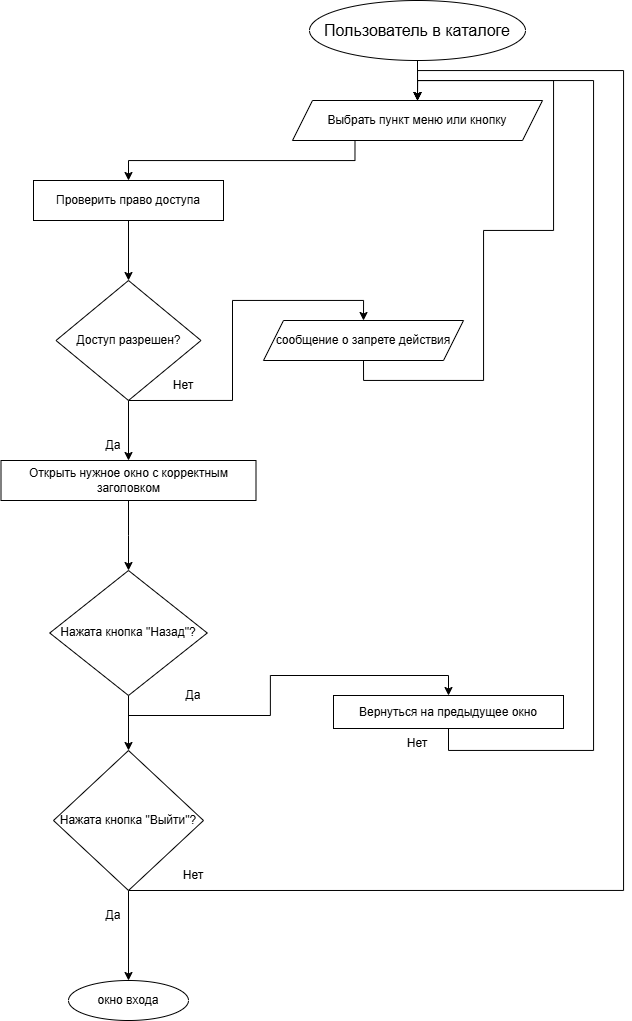

The diagram above was exported from draw.io. Its source (the exported page's mxGraphModel, read from the mxfile embedded in the PNG):
<mxGraphModel dx="2505" dy="999" grid="1" gridSize="10" guides="1" tooltips="1" connect="1" arrows="1" fold="1" page="1" pageScale="1" pageWidth="827" pageHeight="1169" math="0" shadow="0">
  <root>
    <mxCell id="0" />
    <mxCell id="1" parent="0" />
    <mxCell id="PZpUOTvoKxTlHLMFp4H9-68" edge="1" parent="1" source="PZpUOTvoKxTlHLMFp4H9-1" style="edgeStyle=orthogonalEdgeStyle;rounded=0;orthogonalLoop=1;jettySize=auto;html=1;exitX=0.5;exitY=1;exitDx=0;exitDy=0;" target="PZpUOTvoKxTlHLMFp4H9-69">
      <mxGeometry relative="1" as="geometry">
        <mxPoint x="414" y="110" as="targetPoint" />
      </mxGeometry>
    </mxCell>
    <mxCell id="PZpUOTvoKxTlHLMFp4H9-1" parent="1" style="ellipse;whiteSpace=wrap;html=1;" value="&lt;span style=&quot;font-size: 16px;&quot;&gt;Пользователь в каталоге&lt;/span&gt;" vertex="1">
      <mxGeometry height="60" width="216" x="306" y="10" as="geometry" />
    </mxCell>
    <mxCell id="PZpUOTvoKxTlHLMFp4H9-70" edge="1" parent="1" source="PZpUOTvoKxTlHLMFp4H9-69" style="edgeStyle=orthogonalEdgeStyle;rounded=0;orthogonalLoop=1;jettySize=auto;html=1;exitX=0.25;exitY=1;exitDx=0;exitDy=0;" target="PZpUOTvoKxTlHLMFp4H9-71">
      <mxGeometry relative="1" as="geometry">
        <mxPoint x="160" y="200" as="targetPoint" />
      </mxGeometry>
    </mxCell>
    <mxCell id="PZpUOTvoKxTlHLMFp4H9-69" parent="1" style="shape=parallelogram;perimeter=parallelogramPerimeter;whiteSpace=wrap;html=1;fixedSize=1;" value="Выбрать пункт меню или кнопку" vertex="1">
      <mxGeometry height="40" width="250" x="289" y="110" as="geometry" />
    </mxCell>
    <mxCell id="PZpUOTvoKxTlHLMFp4H9-72" edge="1" parent="1" source="PZpUOTvoKxTlHLMFp4H9-71" style="edgeStyle=orthogonalEdgeStyle;rounded=0;orthogonalLoop=1;jettySize=auto;html=1;exitX=0.5;exitY=1;exitDx=0;exitDy=0;" target="PZpUOTvoKxTlHLMFp4H9-73">
      <mxGeometry relative="1" as="geometry">
        <mxPoint x="125" y="270" as="targetPoint" />
      </mxGeometry>
    </mxCell>
    <mxCell id="PZpUOTvoKxTlHLMFp4H9-71" parent="1" style="rounded=0;whiteSpace=wrap;html=1;" value="Проверить право доступа" vertex="1">
      <mxGeometry height="40" width="190" x="30" y="190" as="geometry" />
    </mxCell>
    <mxCell id="PZpUOTvoKxTlHLMFp4H9-74" edge="1" parent="1" source="PZpUOTvoKxTlHLMFp4H9-73" style="edgeStyle=orthogonalEdgeStyle;rounded=0;orthogonalLoop=1;jettySize=auto;html=1;exitX=0.5;exitY=1;exitDx=0;exitDy=0;entryX=0.5;entryY=0;entryDx=0;entryDy=0;" target="PZpUOTvoKxTlHLMFp4H9-75">
      <mxGeometry relative="1" as="geometry">
        <Array as="points">
          <mxPoint x="229" y="410" />
          <mxPoint x="229" y="310" />
          <mxPoint x="360" y="310" />
        </Array>
        <mxPoint x="280" y="350" as="targetPoint" />
      </mxGeometry>
    </mxCell>
    <mxCell id="PZpUOTvoKxTlHLMFp4H9-79" edge="1" parent="1" source="PZpUOTvoKxTlHLMFp4H9-73" style="edgeStyle=orthogonalEdgeStyle;rounded=0;orthogonalLoop=1;jettySize=auto;html=1;exitX=0.5;exitY=1;exitDx=0;exitDy=0;" target="PZpUOTvoKxTlHLMFp4H9-80">
      <mxGeometry relative="1" as="geometry">
        <mxPoint x="125" y="480" as="targetPoint" />
      </mxGeometry>
    </mxCell>
    <mxCell id="PZpUOTvoKxTlHLMFp4H9-73" parent="1" style="rhombus;whiteSpace=wrap;html=1;" value="Доступ разрешен?" vertex="1">
      <mxGeometry height="120" width="145" x="52.5" y="290" as="geometry" />
    </mxCell>
    <mxCell id="PZpUOTvoKxTlHLMFp4H9-77" edge="1" parent="1" source="PZpUOTvoKxTlHLMFp4H9-75" style="edgeStyle=orthogonalEdgeStyle;rounded=0;orthogonalLoop=1;jettySize=auto;html=1;exitX=0.5;exitY=1;exitDx=0;exitDy=0;entryX=0.5;entryY=0;entryDx=0;entryDy=0;" target="PZpUOTvoKxTlHLMFp4H9-69">
      <mxGeometry relative="1" as="geometry">
        <Array as="points">
          <mxPoint x="360" y="390" />
          <mxPoint x="480" y="390" />
          <mxPoint x="480" y="240" />
          <mxPoint x="550" y="240" />
          <mxPoint x="550" y="90" />
          <mxPoint x="414" y="90" />
        </Array>
        <mxPoint x="296" y="330" as="sourcePoint" />
        <mxPoint x="350" y="150" as="targetPoint" />
      </mxGeometry>
    </mxCell>
    <mxCell id="PZpUOTvoKxTlHLMFp4H9-75" parent="1" style="shape=parallelogram;perimeter=parallelogramPerimeter;whiteSpace=wrap;html=1;fixedSize=1;" value="сообщение о запрете действия" vertex="1">
      <mxGeometry height="40" width="200" x="260" y="330" as="geometry" />
    </mxCell>
    <mxCell id="PZpUOTvoKxTlHLMFp4H9-81" edge="1" parent="1" source="PZpUOTvoKxTlHLMFp4H9-80" style="edgeStyle=orthogonalEdgeStyle;rounded=0;orthogonalLoop=1;jettySize=auto;html=1;exitX=0.5;exitY=1;exitDx=0;exitDy=0;" target="PZpUOTvoKxTlHLMFp4H9-82">
      <mxGeometry relative="1" as="geometry">
        <mxPoint x="125" y="560" as="targetPoint" />
      </mxGeometry>
    </mxCell>
    <mxCell id="PZpUOTvoKxTlHLMFp4H9-80" parent="1" style="rounded=0;whiteSpace=wrap;html=1;" value="Открыть нужное окно с корректным заголовком" vertex="1">
      <mxGeometry height="40" width="255" x="-2.5" y="470" as="geometry" />
    </mxCell>
    <mxCell id="PZpUOTvoKxTlHLMFp4H9-86" edge="1" parent="1" source="PZpUOTvoKxTlHLMFp4H9-82" style="edgeStyle=orthogonalEdgeStyle;rounded=0;orthogonalLoop=1;jettySize=auto;html=1;exitX=0.5;exitY=1;exitDx=0;exitDy=0;" target="PZpUOTvoKxTlHLMFp4H9-87">
      <mxGeometry relative="1" as="geometry">
        <mxPoint x="125" y="770" as="targetPoint" />
      </mxGeometry>
    </mxCell>
    <mxCell id="Yq7nXxx7iDyq7HgYl3eL-3" edge="1" parent="1" source="PZpUOTvoKxTlHLMFp4H9-82" style="edgeStyle=orthogonalEdgeStyle;rounded=0;orthogonalLoop=1;jettySize=auto;html=1;exitX=0.5;exitY=1;exitDx=0;exitDy=0;entryX=0.5;entryY=0;entryDx=0;entryDy=0;" target="PZpUOTvoKxTlHLMFp4H9-84">
      <mxGeometry relative="1" as="geometry" />
    </mxCell>
    <mxCell id="PZpUOTvoKxTlHLMFp4H9-82" parent="1" style="rhombus;whiteSpace=wrap;html=1;" value="Нажата кнопка &quot;Назад&quot;?" vertex="1">
      <mxGeometry height="125" width="157.5" x="46.25" y="580" as="geometry" />
    </mxCell>
    <mxCell id="PZpUOTvoKxTlHLMFp4H9-85" edge="1" parent="1" source="PZpUOTvoKxTlHLMFp4H9-84" style="edgeStyle=orthogonalEdgeStyle;rounded=0;orthogonalLoop=1;jettySize=auto;html=1;exitX=0.5;exitY=1;exitDx=0;exitDy=0;entryX=0.5;entryY=0;entryDx=0;entryDy=0;" target="PZpUOTvoKxTlHLMFp4H9-69">
      <mxGeometry relative="1" as="geometry">
        <Array as="points">
          <mxPoint x="445" y="760" />
          <mxPoint x="590" y="760" />
          <mxPoint x="590" y="90" />
          <mxPoint x="414" y="90" />
        </Array>
      </mxGeometry>
    </mxCell>
    <mxCell id="PZpUOTvoKxTlHLMFp4H9-84" parent="1" style="rounded=0;whiteSpace=wrap;html=1;" value="Вернуться на предыдущее окно" vertex="1">
      <mxGeometry height="33" width="230" x="330" y="705" as="geometry" />
    </mxCell>
    <mxCell id="PZpUOTvoKxTlHLMFp4H9-88" edge="1" parent="1" source="PZpUOTvoKxTlHLMFp4H9-87" style="edgeStyle=orthogonalEdgeStyle;rounded=0;orthogonalLoop=1;jettySize=auto;html=1;exitX=0.5;exitY=1;exitDx=0;exitDy=0;entryX=0.5;entryY=0;entryDx=0;entryDy=0;" target="PZpUOTvoKxTlHLMFp4H9-69">
      <mxGeometry relative="1" as="geometry">
        <Array as="points">
          <mxPoint x="620" y="900" />
          <mxPoint x="620" y="80" />
          <mxPoint x="414" y="80" />
        </Array>
      </mxGeometry>
    </mxCell>
    <mxCell id="PZpUOTvoKxTlHLMFp4H9-89" edge="1" parent="1" source="PZpUOTvoKxTlHLMFp4H9-87" style="edgeStyle=orthogonalEdgeStyle;rounded=0;orthogonalLoop=1;jettySize=auto;html=1;exitX=0.5;exitY=1;exitDx=0;exitDy=0;" target="PZpUOTvoKxTlHLMFp4H9-90">
      <mxGeometry relative="1" as="geometry">
        <mxPoint x="125" y="960" as="targetPoint" />
      </mxGeometry>
    </mxCell>
    <mxCell id="PZpUOTvoKxTlHLMFp4H9-87" parent="1" style="rhombus;whiteSpace=wrap;html=1;" value="Нажата кнопка &quot;Выйти&quot;?" vertex="1">
      <mxGeometry height="140" width="150" x="50" y="760" as="geometry" />
    </mxCell>
    <mxCell id="PZpUOTvoKxTlHLMFp4H9-90" parent="1" style="ellipse;whiteSpace=wrap;html=1;" value="окно входа" vertex="1">
      <mxGeometry height="40" width="120" x="65" y="990" as="geometry" />
    </mxCell>
    <mxCell id="PZpUOTvoKxTlHLMFp4H9-91" parent="1" style="text;html=1;whiteSpace=wrap;strokeColor=none;fillColor=none;align=center;verticalAlign=middle;rounded=0;" value="Нет" vertex="1">
      <mxGeometry height="30" width="60" x="150" y="380" as="geometry" />
    </mxCell>
    <mxCell id="PZpUOTvoKxTlHLMFp4H9-92" parent="1" style="text;html=1;whiteSpace=wrap;strokeColor=none;fillColor=none;align=center;verticalAlign=middle;rounded=0;" value="Нет" vertex="1">
      <mxGeometry height="30" width="60" x="160" y="870" as="geometry" />
    </mxCell>
    <mxCell id="PZpUOTvoKxTlHLMFp4H9-93" parent="1" style="text;html=1;whiteSpace=wrap;strokeColor=none;fillColor=none;align=center;verticalAlign=middle;rounded=0;" value="Нет" vertex="1">
      <mxGeometry height="30" width="60" x="384" y="738" as="geometry" />
    </mxCell>
    <mxCell id="PZpUOTvoKxTlHLMFp4H9-94" parent="1" style="text;html=1;whiteSpace=wrap;strokeColor=none;fillColor=none;align=center;verticalAlign=middle;rounded=0;" value="Да" vertex="1">
      <mxGeometry height="30" width="60" x="80" y="910" as="geometry" />
    </mxCell>
    <mxCell id="PZpUOTvoKxTlHLMFp4H9-95" parent="1" style="text;html=1;whiteSpace=wrap;strokeColor=none;fillColor=none;align=center;verticalAlign=middle;rounded=0;" value="Да" vertex="1">
      <mxGeometry height="30" width="60" x="160" y="690" as="geometry" />
    </mxCell>
    <mxCell id="PZpUOTvoKxTlHLMFp4H9-96" parent="1" style="text;html=1;whiteSpace=wrap;strokeColor=none;fillColor=none;align=center;verticalAlign=middle;rounded=0;" value="Да" vertex="1">
      <mxGeometry height="30" width="60" x="80" y="440" as="geometry" />
    </mxCell>
  </root>
</mxGraphModel>